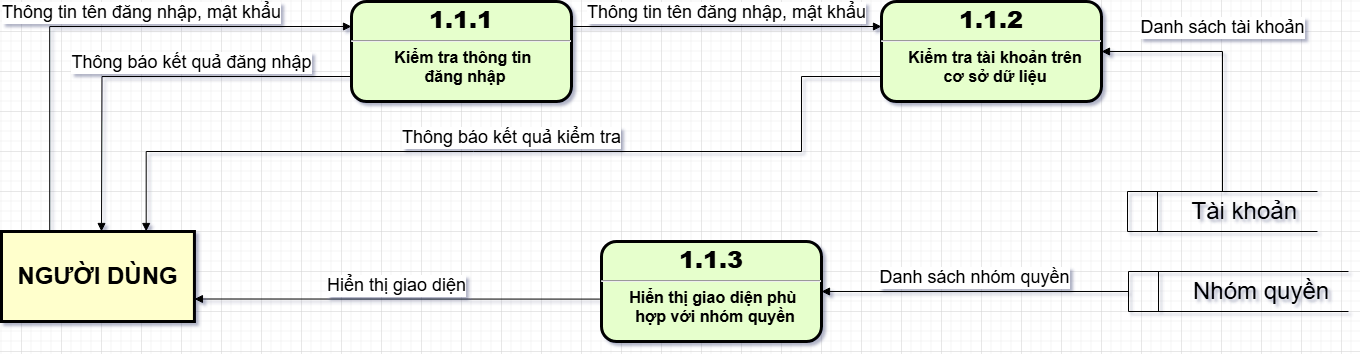

The diagram above was exported from draw.io. Its source (the exported page's mxGraphModel, read from the mxfile embedded in the PNG):
<mxGraphModel dx="2765" dy="439" grid="1" gridSize="10" guides="1" tooltips="1" connect="1" arrows="1" fold="1" page="1" pageScale="1" pageWidth="827" pageHeight="1169" math="0" shadow="0">
  <root>
    <mxCell id="0" />
    <mxCell id="1" parent="0" />
    <mxCell id="7LJuay6aCaRaqU9d4FmJ-1" value="&lt;p style=&quot;margin: 4px 0px 0px; text-align: center;&quot;&gt;&lt;strong style=&quot;&quot;&gt;&lt;font style=&quot;font-size: 24px;&quot;&gt;1.1.1&lt;/font&gt;&lt;/strong&gt;&lt;/p&gt;&lt;hr&gt;&lt;p style=&quot;margin: 0px; margin-left: 8px;&quot;&gt;&lt;font size=&quot;3&quot;&gt;Kiểm tra thông tin&amp;nbsp;&lt;/font&gt;&lt;/p&gt;&lt;p style=&quot;margin: 0px; margin-left: 8px;&quot;&gt;&lt;font size=&quot;3&quot;&gt;đăng nhập&lt;/font&gt;&lt;/p&gt;" style="verticalAlign=middle;align=center;overflow=fill;fontSize=12;fontFamily=Helvetica;html=1;rounded=1;fontStyle=1;strokeWidth=3;fillColor=#E6FFCC" parent="1" vertex="1">
      <mxGeometry x="-1190" y="170" width="220" height="100" as="geometry" />
    </mxCell>
    <mxCell id="7LJuay6aCaRaqU9d4FmJ-2" value="" style="group" parent="1" connectable="0" vertex="1">
      <mxGeometry x="-1540" y="400" width="203" height="90" as="geometry" />
    </mxCell>
    <mxCell id="7LJuay6aCaRaqU9d4FmJ-3" value="" style="whiteSpace=wrap;align=center;verticalAlign=middle;fontStyle=1;strokeWidth=3;fillColor=#FFFFCC" parent="7LJuay6aCaRaqU9d4FmJ-2" vertex="1">
      <mxGeometry x="-1.6821011703708494e-14" width="192.9387755102041" height="90" as="geometry" />
    </mxCell>
    <mxCell id="7LJuay6aCaRaqU9d4FmJ-4" value="&lt;b&gt;&lt;font style=&quot;font-size: 24px;&quot;&gt;NGƯỜI DÙNG&lt;/font&gt;&lt;/b&gt;" style="text;html=1;align=center;verticalAlign=middle;resizable=0;points=[];autosize=1;strokeColor=none;fillColor=none;" parent="7LJuay6aCaRaqU9d4FmJ-2" vertex="1">
      <mxGeometry x="6.4687755102040825" y="25" width="180" height="40" as="geometry" />
    </mxCell>
    <mxCell id="7LJuay6aCaRaqU9d4FmJ-5" value="&lt;font style=&quot;font-size: 18px;&quot;&gt;Thông tin tên đăng nhập, mật khẩu&lt;/font&gt;" style="html=1;verticalAlign=bottom;endArrow=block;rounded=0;entryX=0;entryY=0.25;entryDx=0;entryDy=0;exitX=0.25;exitY=0;exitDx=0;exitDy=0;edgeStyle=orthogonalEdgeStyle;" parent="1" source="7LJuay6aCaRaqU9d4FmJ-3" target="7LJuay6aCaRaqU9d4FmJ-1" edge="1">
      <mxGeometry x="0.1714" width="80" relative="1" as="geometry">
        <mxPoint x="-1330" y="370" as="sourcePoint" />
        <mxPoint x="-1250" y="370" as="targetPoint" />
        <mxPoint as="offset" />
      </mxGeometry>
    </mxCell>
    <mxCell id="7LJuay6aCaRaqU9d4FmJ-6" value="&lt;font style=&quot;font-size: 18px;&quot;&gt;Thông báo kết quả đăng nhập&lt;/font&gt;" style="html=1;verticalAlign=bottom;endArrow=block;rounded=0;exitX=0;exitY=0.75;exitDx=0;exitDy=0;edgeStyle=orthogonalEdgeStyle;" parent="1" source="7LJuay6aCaRaqU9d4FmJ-1" edge="1">
      <mxGeometry x="-0.2089" width="80" relative="1" as="geometry">
        <mxPoint x="-1340" y="340" as="sourcePoint" />
        <mxPoint x="-1440" y="400" as="targetPoint" />
        <mxPoint as="offset" />
      </mxGeometry>
    </mxCell>
    <mxCell id="7LJuay6aCaRaqU9d4FmJ-7" value="&lt;p style=&quot;margin: 4px 0px 0px; text-align: center;&quot;&gt;&lt;strong style=&quot;&quot;&gt;&lt;font style=&quot;font-size: 24px;&quot;&gt;1.1.2&lt;/font&gt;&lt;/strong&gt;&lt;/p&gt;&lt;hr&gt;&lt;p style=&quot;margin: 0px; margin-left: 8px;&quot;&gt;&lt;font size=&quot;3&quot;&gt;Kiểm tra tài khoản trên&lt;br&gt;cơ sở dữ liệu&lt;/font&gt;&lt;/p&gt;" style="verticalAlign=middle;align=center;overflow=fill;fontSize=12;fontFamily=Helvetica;html=1;rounded=1;fontStyle=1;strokeWidth=3;fillColor=#E6FFCC" parent="1" vertex="1">
      <mxGeometry x="-660" y="170" width="220" height="100" as="geometry" />
    </mxCell>
    <mxCell id="7LJuay6aCaRaqU9d4FmJ-8" value="&lt;span style=&quot;font-size: 18px;&quot;&gt;Thông tin tên đăng nhập, mật khẩu&lt;/span&gt;" style="html=1;verticalAlign=bottom;endArrow=block;curved=0;rounded=0;entryX=0;entryY=0.25;entryDx=0;entryDy=0;exitX=1;exitY=0.25;exitDx=0;exitDy=0;" parent="1" source="7LJuay6aCaRaqU9d4FmJ-1" target="7LJuay6aCaRaqU9d4FmJ-7" edge="1">
      <mxGeometry width="80" relative="1" as="geometry">
        <mxPoint x="-990" y="300" as="sourcePoint" />
        <mxPoint x="-910" y="300" as="targetPoint" />
      </mxGeometry>
    </mxCell>
    <mxCell id="7LJuay6aCaRaqU9d4FmJ-9" value="&lt;font style=&quot;font-size: 18px;&quot;&gt;Thông báo kết quả kiểm tra&lt;/font&gt;" style="html=1;verticalAlign=bottom;endArrow=block;rounded=0;entryX=0.75;entryY=0;entryDx=0;entryDy=0;exitX=0;exitY=0.75;exitDx=0;exitDy=0;edgeStyle=orthogonalEdgeStyle;" parent="1" source="7LJuay6aCaRaqU9d4FmJ-7" target="7LJuay6aCaRaqU9d4FmJ-3" edge="1">
      <mxGeometry width="80" relative="1" as="geometry">
        <mxPoint x="-910" y="300" as="sourcePoint" />
        <mxPoint x="-830" y="300" as="targetPoint" />
        <Array as="points">
          <mxPoint x="-740" y="245" />
          <mxPoint x="-740" y="320" />
          <mxPoint x="-1395" y="320" />
        </Array>
      </mxGeometry>
    </mxCell>
    <mxCell id="7LJuay6aCaRaqU9d4FmJ-10" value="&lt;font style=&quot;font-size: 24px;&quot;&gt;&lt;span style=&quot;white-space: pre;&quot;&gt;&#09;&lt;/span&gt;&amp;nbsp;Tài khoản&lt;/font&gt;" style="html=1;dashed=0;whiteSpace=wrap;shape=mxgraph.dfd.dataStoreID;align=left;spacingLeft=3;points=[[0,0],[0.5,0],[1,0],[0,0.5],[1,0.5],[0,1],[0.5,1],[1,1]];verticalAlign=middle;fontFamily=Helvetica;fontSize=12;fontColor=default;autosize=1;resizable=0;fillColor=none;gradientColor=none;" parent="1" vertex="1">
      <mxGeometry x="-414" y="360" width="190" height="40" as="geometry" />
    </mxCell>
    <mxCell id="7LJuay6aCaRaqU9d4FmJ-11" value="&lt;font style=&quot;font-size: 24px;&quot;&gt;&lt;span style=&quot;white-space: pre;&quot;&gt;&#09;&lt;/span&gt;&amp;nbsp;Nhóm quyền&lt;/font&gt;" style="html=1;dashed=0;whiteSpace=wrap;shape=mxgraph.dfd.dataStoreID;align=left;spacingLeft=3;points=[[0,0],[0.5,0],[1,0],[0,0.5],[1,0.5],[0,1],[0.5,1],[1,1]];verticalAlign=middle;fontFamily=Helvetica;fontSize=12;fontColor=default;autosize=1;resizable=0;fillColor=none;gradientColor=none;" parent="1" vertex="1">
      <mxGeometry x="-413" y="440" width="220" height="40" as="geometry" />
    </mxCell>
    <mxCell id="7LJuay6aCaRaqU9d4FmJ-12" value="&lt;p style=&quot;margin: 4px 0px 0px; text-align: center;&quot;&gt;&lt;strong style=&quot;&quot;&gt;&lt;font style=&quot;font-size: 24px;&quot;&gt;1.1.3&lt;/font&gt;&lt;/strong&gt;&lt;/p&gt;&lt;hr&gt;&lt;p style=&quot;margin: 0px; margin-left: 8px;&quot;&gt;&lt;font size=&quot;3&quot;&gt;Hiển thị giao diện phù&amp;nbsp;&lt;br&gt;hợp với nhóm quyền&lt;/font&gt;&lt;/p&gt;" style="verticalAlign=middle;align=center;overflow=fill;fontSize=12;fontFamily=Helvetica;html=1;rounded=1;fontStyle=1;strokeWidth=3;fillColor=#E6FFCC" parent="1" vertex="1">
      <mxGeometry x="-940" y="410" width="220" height="100" as="geometry" />
    </mxCell>
    <mxCell id="7LJuay6aCaRaqU9d4FmJ-13" value="&lt;font style=&quot;font-size: 18px;&quot;&gt;Danh sách nhóm quyền&lt;/font&gt;" style="html=1;verticalAlign=bottom;endArrow=block;rounded=0;entryX=1;entryY=0.5;entryDx=0;entryDy=0;exitX=0;exitY=0.5;exitDx=0;exitDy=0;" parent="1" source="7LJuay6aCaRaqU9d4FmJ-11" target="7LJuay6aCaRaqU9d4FmJ-12" edge="1">
      <mxGeometry width="80" relative="1" as="geometry">
        <mxPoint x="-820" y="360" as="sourcePoint" />
        <mxPoint x="-740" y="360" as="targetPoint" />
      </mxGeometry>
    </mxCell>
    <mxCell id="7LJuay6aCaRaqU9d4FmJ-14" value="&lt;font style=&quot;font-size: 18px;&quot;&gt;Danh sách tài khoản&lt;/font&gt;" style="html=1;verticalAlign=bottom;endArrow=block;rounded=0;exitX=0.5;exitY=0;exitDx=0;exitDy=0;entryX=1;entryY=0.5;entryDx=0;entryDy=0;edgeStyle=orthogonalEdgeStyle;" parent="1" source="7LJuay6aCaRaqU9d4FmJ-10" target="7LJuay6aCaRaqU9d4FmJ-7" edge="1">
      <mxGeometry x="0.0728" y="-10" width="80" relative="1" as="geometry">
        <mxPoint x="-730" y="590" as="sourcePoint" />
        <mxPoint x="-630" y="580" as="targetPoint" />
        <mxPoint as="offset" />
      </mxGeometry>
    </mxCell>
    <mxCell id="7LJuay6aCaRaqU9d4FmJ-15" value="&lt;font style=&quot;font-size: 18px;&quot;&gt;Hiển thị giao diện&lt;/font&gt;" style="html=1;verticalAlign=bottom;endArrow=block;curved=0;rounded=0;entryX=1;entryY=0.75;entryDx=0;entryDy=0;exitX=-0.007;exitY=0.576;exitDx=0;exitDy=0;exitPerimeter=0;" parent="1" source="7LJuay6aCaRaqU9d4FmJ-12" target="7LJuay6aCaRaqU9d4FmJ-3" edge="1">
      <mxGeometry width="80" relative="1" as="geometry">
        <mxPoint x="-1060" y="450" as="sourcePoint" />
        <mxPoint x="-890" y="460" as="targetPoint" />
      </mxGeometry>
    </mxCell>
  </root>
</mxGraphModel>